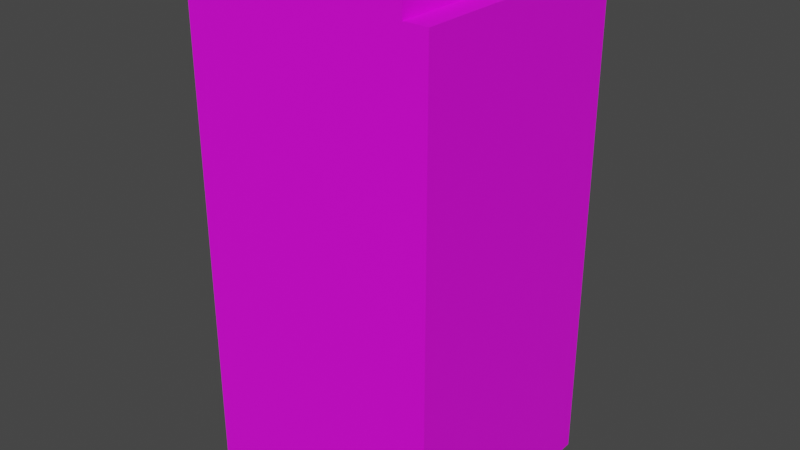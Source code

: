 # Source: sidebuildingresidential.blend  (saved by Blender 3.3.6; exported with 4.5.12 LTS)
import bpy
from mathutils import Matrix  # noqa: F401  (used for matrix-valued properties, if any)

bpy.ops.wm.read_factory_settings(use_empty=True)
scene = bpy.context.scene
scene.name = 'Scene'

# ---- images (referenced by path relative to the original .blend; pixels are not part of the script)
import os
ASSET_DIR = os.environ.get("B2B_ASSET_DIR", "")  # directory of the original .blend (textures are referenced by path, not embedded)
HERE = os.path.dirname(os.path.abspath(__file__))  # packed textures are extracted next to this script under _unpacked/

def load_image(name, relpath, width, height, colorspace="sRGB"):
    """Load a texture the original file referenced (path relative to the .blend, or extracted next to this script)."""
    p = next((c for c in (os.path.join(HERE, relpath), os.path.join(ASSET_DIR, relpath)) if relpath and os.path.exists(c)), "")
    if p:
        img = bpy.data.images.load(p, check_existing=True)
        img.name = name
    else:  # same state as the original file: an image datablock whose file is absent (Cycles renders it pink)
        img = bpy.data.images.new(name, width, height)
        img.source = "FILE"
        img.filepath = "//" + (relpath or name)
    img.colorspace_settings.name = colorspace
    return img
img_dsc_1678_png_001 = load_image('DSC_1678.png.001', 'DSC_1678.png', 1024, 1024, 'sRGB')

# ---- materials (node trees are filled in below, after node groups)
mat_material = bpy.data.materials.new('Material')
mat_material.alpha_threshold = 0.0
mat_material.use_transparent_shadow = False
mat_material.roughness = 0.5
mat_material.line_color = (0.0, 0.0, 0.0, 1.0)

# ---- material node trees
mat_material.use_nodes = True; mat_material.node_tree.nodes.clear()
_N = mat_material.node_tree.nodes; _L = mat_material.node_tree.links
n0 = _N.new('ShaderNodeOutputMaterial'); n0.name = 'Material Output'; n0.location = (300, 300)
n1 = _N.new('ShaderNodeBsdfPrincipled'); n1.name = 'Principled BSDF'; n1.location = (10, 300)
n1.distribution = 'GGX'
n1.subsurface_method = 'RANDOM_WALK_SKIN'
n1.inputs[3].default_value = 1.45
n1.inputs[27].default_value = (0.0, 0.0, 0.0, 1.0)
n1.inputs[28].default_value = 1.0
n2 = _N.new('ShaderNodeTexImage'); n2.name = 'Image Texture'; n2.location = (-330, 77)
n2.image = img_dsc_1678_png_001
_L.new(n1.outputs[0], n0.inputs[0])
_L.new(n2.outputs[0], n1.inputs[0])
n0.is_active_output = True

# ---- world
world_world = bpy.data.worlds.new('World'); scene.world = world_world
world_world.use_nodes = True; world_world.node_tree.nodes.clear()
_N = world_world.node_tree.nodes; _L = world_world.node_tree.links
n0 = _N.new('ShaderNodeOutputWorld'); n0.name = 'World Output'; n0.location = (300, 300)
n1 = _N.new('ShaderNodeBackground'); n1.name = 'Background'; n1.location = (10, 300)
n1.inputs[0].default_value = (0.05088, 0.05088, 0.05088, 1.0)
_L.new(n1.outputs[0], n0.inputs[0])
n0.is_active_output = True
world_world.color = (0.05088, 0.05088, 0.05088)
world_world.use_sun_shadow = False
world_world.sun_shadow_jitter_overblur = 0.0

# ---- meshes
me_dsc_1678 = bpy.data.meshes.new('DSC_1678')
me_dsc_1678.from_pydata([(-0.1382, 0.4537, 0.0), (-0.09231, 0.4537, 0.0), (-0.06728, 0.4537, 0.0), (-0.02251, 0.4537, 0.0), (0.003048, 0.4537, 0.0), (0.04785, 0.4537, 0.0), (0.07303, 0.4537, 0.0), (0.1293, 0.4537, 0.0), (0.1558, 0.4537, 0.0), (0.1655, 0.4537, 0.0), (0.2102, 0.4537, 0.0), (0.2521, -0.4603, 0.0), (-0.1895, 0.4537, 0.0), (-0.1895, 0.4537, 0.0), (-0.1382, 0.416, 0.0), (-0.09231, 0.416, 0.0), (-0.06728, 0.416, 0.0), (-0.02251, 0.416, 0.0), (0.003048, 0.416, 0.0), (0.04785, 0.416, 0.0), (0.07303, 0.416, 0.0), (0.1293, 0.416, 0.0), (0.1655, 0.416, 0.0), (0.2102, 0.416, 0.0), (0.2521, 0.416, 0.0), (-0.1895, 0.416, 0.0), (-0.1895, 0.416, 0.0), (-0.1382, 0.3829, 0.0), (-0.09231, 0.3829, 0.0), (-0.06728, 0.3829, 0.0), (-0.02251, 0.3829, 0.0), (0.003048, 0.3829, 0.0), (0.04785, 0.3829, 0.0), (0.07303, 0.3829, 0.0), (0.1293, 0.3829, 0.0), (0.1655, 0.3829, 0.0), (0.2102, 0.3829, 0.0), (0.2521, 0.3829, 0.0), (-0.1895, 0.3829, 0.0), (-0.1895, 0.3829, 0.0), (-0.1382, 0.341, 0.0), (-0.09231, 0.341, 0.0), (-0.06728, 0.341, 0.0), (-0.02251, 0.341, 0.0), (0.003048, 0.341, 0.0), (0.04785, 0.341, 0.0), (0.07303, 0.341, 0.0), (0.1293, 0.341, 0.0), (0.1655, 0.341, 0.0), (0.2102, 0.341, 0.0), (0.2521, 0.341, 0.0), (-0.1895, 0.341, 0.0), (-0.1895, 0.341, 0.0), (-0.1382, 0.3061, 0.0), (-0.09231, 0.3061, 0.0), (-0.06728, 0.3061, 0.0), (-0.02251, 0.3061, 0.0), (0.003048, 0.3061, 0.0), (0.04785, 0.3061, 0.0), (0.07303, 0.3061, 0.0), (0.1293, 0.3061, 0.0), (0.1655, 0.3061, 0.0), (0.2102, 0.3061, 0.0), (0.2521, 0.3061, 0.0), (-0.1895, 0.3061, 0.0), (-0.1895, 0.3061, 0.0), (-0.1382, 0.2676, 0.0), (-0.09231, 0.2676, 0.0), (-0.06728, 0.2676, 0.0), (-0.02251, 0.2676, 0.0), (0.003048, 0.2676, 0.0), (0.04785, 0.2676, 0.0), (0.07303, 0.2676, 0.0), (0.1293, 0.2676, 0.0), (0.1655, 0.2676, 0.0), (0.2102, 0.2676, 0.0), (0.2521, 0.2676, 0.0), (-0.1895, 0.2676, 0.0), (-0.1895, 0.2676, 0.0), (-0.1382, 0.2311, 0.0), (-0.09231, 0.2311, 0.0), (-0.06728, 0.2311, 0.0), (-0.02251, 0.2311, 0.0), (0.003048, 0.2311, 0.0), (0.04785, 0.2311, 0.0), (0.07303, 0.2311, 0.0), (0.1293, 0.2311, 0.0), (0.1655, 0.2311, 0.0), (0.2102, 0.2311, 0.0), (0.2521, 0.2311, 0.0), (-0.1895, 0.2311, 0.0), (-0.1895, 0.2311, 0.0), (-0.1382, 0.1918, 0.0), (-0.09231, 0.1918, 0.0), (-0.06728, 0.1918, 0.0), (-0.02251, 0.1918, 0.0), (0.003048, 0.1918, 0.0), (0.04785, 0.1918, 0.0), (0.07303, 0.1918, 0.0), (0.1293, 0.1918, 0.0), (0.1655, 0.1918, 0.0), (0.2102, 0.1918, 0.0), (0.2521, 0.1918, 0.0), (-0.1895, 0.1918, 0.0), (-0.1895, 0.1918, 0.0), (-0.1382, 0.1575, 0.0), (-0.09231, 0.1575, 0.0), (-0.06728, 0.1575, 0.0), (-0.02251, 0.1575, 0.0), (0.003048, 0.1575, 0.0), (0.04785, 0.1575, 0.0), (0.07303, 0.1575, 0.0), (0.1293, 0.1575, 0.0), (0.1655, 0.1575, 0.0), (0.2102, 0.1575, 0.0), (0.2521, 0.1575, 0.0), (-0.1895, 0.1575, 0.0), (-0.1895, 0.1575, 0.0), (-0.1382, 0.118, 0.0), (-0.09231, 0.118, 0.0), (-0.06728, 0.118, 0.0), (-0.02251, 0.118, 0.0), (0.003048, 0.118, 0.0), (0.04785, 0.118, 0.0), (0.07303, 0.118, 0.0), (0.1293, 0.118, 0.0), (0.1655, 0.118, 0.0), (0.2102, 0.118, 0.0), (0.2521, 0.118, 0.0), (-0.1895, 0.118, 0.0), (-0.1895, 0.118, 0.0), (-0.1382, -0.191, 0.0), (-0.09231, -0.191, 0.0), (-0.06728, -0.191, 0.0), (-0.02251, -0.191, 0.0), (0.003048, -0.191, 0.0), (0.04785, -0.191, 0.0), (0.07303, -0.191, 0.0), (0.1293, -0.191, 0.0), (0.1558, -0.191, 0.0), (0.1655, -0.191, 0.0), (0.2102, -0.191, 0.0), (0.2521, -0.191, 0.0), (-0.1895, -0.191, 0.0), (-0.1895, -0.191, 0.0), (-0.1382, 0.08317, 0.0), (-0.09231, 0.08317, 0.0), (-0.06728, 0.08317, 0.0), (-0.02251, 0.08317, 0.0), (0.003048, 0.08317, 0.0), (0.04785, 0.08317, 0.0), (0.07303, 0.08317, 0.0), (0.1293, 0.08317, 0.0), (0.1655, 0.08317, 0.0), (0.2102, 0.08317, 0.0), (0.2521, 0.08317, 0.0), (-0.1895, 0.08317, 0.0), (-0.1895, 0.08317, 0.0), (-0.1382, 0.04268, 0.0), (-0.09231, 0.04268, 0.0), (-0.06728, 0.04268, 0.0), (-0.02251, 0.04268, 0.0), (0.003048, 0.04268, 0.0), (0.04785, 0.04268, 0.0), (0.07303, 0.04268, 0.0), (0.1293, 0.04268, 0.0), (0.1655, 0.04268, 0.0), (0.2102, 0.04268, 0.0), (0.2521, 0.04268, 0.0), (-0.1895, 0.04268, 0.0), (-0.1895, 0.04268, 0.0), (-0.1382, 0.008687, 0.0), (-0.09231, 0.008687, 0.0), (-0.06728, 0.008687, 0.0), (-0.02251, 0.008687, 0.0), (0.003048, 0.008687, 0.0), (0.04785, 0.008687, 0.0), (0.07303, 0.008687, 0.0), (0.1293, 0.008687, 0.0), (0.1655, 0.008687, 0.0), (0.2102, 0.008687, 0.0), (0.2521, 0.008687, 0.0), (-0.1895, 0.008687, 0.0), (-0.1895, 0.008687, 0.0), (-0.1382, -0.03278, 0.0), (-0.09231, -0.03278, 0.0), (-0.06728, -0.03278, 0.0), (-0.02251, -0.03278, 0.0), (0.003048, -0.03278, 0.0), (0.04785, -0.03278, 0.0), (0.07303, -0.03278, 0.0), (0.1293, -0.03278, 0.0), (0.1655, -0.03278, 0.0), (0.2102, -0.03278, 0.0), (0.2521, -0.03278, 0.0), (-0.1895, -0.03278, 0.0), (-0.1895, -0.03278, 0.0), (-0.1382, -0.0656, 0.0), (-0.09231, -0.0656, 0.0), (-0.06728, -0.0656, 0.0), (-0.02251, -0.0656, 0.0), (0.003048, -0.0656, 0.0), (0.04785, -0.0656, 0.0), (0.07303, -0.0656, 0.0), (0.1293, -0.0656, 0.0), (0.1655, -0.0656, 0.0), (0.2102, -0.0656, 0.0), (0.2521, -0.0656, 0.0), (-0.1895, -0.0656, 0.0), (-0.1895, -0.0656, 0.0), (-0.1382, -0.1079, 0.0), (-0.09231, -0.1079, 0.0), (-0.06728, -0.1079, 0.0), (-0.02251, -0.1079, 0.0), (0.003048, -0.1079, 0.0), (0.04785, -0.1079, 0.0), (0.07303, -0.1079, 0.0), (0.1293, -0.1079, 0.0), (0.1558, -0.1079, 0.0), (0.1655, -0.1079, 0.0), (0.2102, -0.1079, 0.0), (0.2521, -0.1079, 0.0), (-0.1895, -0.1079, 0.0), (-0.1895, -0.1079, 0.0), (-0.1382, -0.1409, 0.0), (-0.09231, -0.1409, 0.0), (-0.06728, -0.1409, 0.0), (-0.02251, -0.1409, 0.0), (0.003048, -0.1409, 0.0), (0.04785, -0.1409, 0.0), (0.07303, -0.1409, 0.0), (0.1293, -0.1409, 0.0), (0.1558, -0.1409, 0.0), (0.1655, -0.1409, 0.0), (0.2102, -0.1409, 0.0), (0.2521, -0.1409, 0.0), (-0.1895, -0.1409, 0.0), (-0.1895, -0.1409, 0.0), (-0.1382, -0.1833, 0.0), (-0.09231, -0.1833, 0.0), (-0.06728, -0.1833, 0.0), (-0.02251, -0.1833, 0.0), (0.003048, -0.1833, 0.0), (0.04785, -0.1833, 0.0), (0.07303, -0.1833, 0.0), (0.1293, -0.1833, 0.0), (0.1558, -0.1833, 0.0), (0.1655, -0.1833, 0.0), (0.2102, -0.1833, 0.0), (0.2521, -0.1833, 0.0), (-0.1895, -0.1833, 0.0), (-0.1895, -0.1833, 0.0), (-0.1382, -0.1833, 0.0), (-0.09231, -0.1833, 0.0), (-0.06728, -0.1833, 0.0), (-0.02251, -0.1833, 0.0), (0.003048, -0.1833, 0.0), (0.04785, -0.1833, 0.0), (0.07303, -0.1833, 0.0), (0.1293, -0.1833, 0.0), (0.1558, -0.1833, 0.0), (0.1655, -0.1833, 0.0), (0.2102, -0.1833, 0.0), (0.2521, -0.1833, 0.0), (-0.1895, -0.1833, 0.0), (-0.1895, -0.1833, 0.0), (-0.09231, -0.3455, 0.0), (0.1558, -0.3455, 0.0), (0.2102, -0.3455, 0.0), (0.1655, -0.3455, 0.0), (0.1293, -0.3455, 0.0), (0.003048, -0.3455, 0.0), (-0.02251, -0.3455, 0.0), (0.04785, -0.3455, 0.0), (0.04785, -0.2682, 0.0), (-0.02251, -0.4607, 0.0), (-0.1382, -0.4609, 0.0), (-0.02251, -0.2158, 0.0), (0.07303, -0.2154, 0.0), (-0.06728, -0.2157, 0.0), (0.04785, -0.2155, 0.0), (0.1558, -0.2152, 0.0), (-0.09231, -0.2157, 0.0), (0.003048, -0.2157, 0.0), (0.1293, -0.2153, 0.0), (-0.1382, -0.216, 0.0), (0.1293, -0.257, 0.0), (-0.02251, -0.2575, 0.0), (0.003048, -0.2574, 0.0), (0.04785, -0.2573, 0.0), (-0.06728, -0.2573, 0.0), (-0.09231, -0.2573, 0.0), (-0.1382, -0.2575, 0.0), (0.07303, -0.2572, 0.0), (0.1558, -0.2569, 0.0), (-0.0888, -0.2572, 0.0), (0.07303, -0.2895, 0.0), (0.1293, -0.2892, 0.0), (0.1558, -0.2891, 0.0), (-0.1382, -0.2905, 0.0), (0.003048, -0.2898, 0.0), (-0.09231, -0.2903, 0.0), (0.04785, -0.2896, 0.0), (-0.02251, -0.29, 0.0), (-0.06728, -0.2902, 0.0), (-0.1895, -0.461, 0.0), (-0.09231, -0.4608, 0.0), (0.04785, -0.4606, 0.0), (0.1558, -0.4604, 0.0), (0.2102, -0.4603, 0.0), (0.07303, -0.4606, 0.0), (0.1655, -0.4604, 0.0), (0.1293, -0.4605, 0.0), (-0.06728, -0.4608, 0.0), (0.003048, -0.4607, 0.0), (0.2102, 0.416, -0.4216), (0.2102, 0.4537, -0.4216), (0.1655, 0.4537, -0.4216), (0.1558, 0.4537, -0.4216), (0.1293, 0.4537, -0.4216), (0.07303, 0.4537, -0.4216), (0.04785, 0.4537, -0.4216), (0.003048, 0.4537, -0.4216), (-0.02251, 0.4537, -0.4216), (-0.06728, 0.4537, -0.4216), (-0.09231, 0.4537, -0.4216), (-0.1382, 0.4537, -0.4216), (-0.1895, 0.4537, -0.4216), (-0.1895, 0.416, -0.4216), (-0.1895, 0.4537, -0.4216), (-0.1895, 0.416, -0.4216), (-0.1382, 0.3829, -0.4216), (-0.1382, 0.416, -0.4216), (-0.09231, 0.3829, -0.4216), (-0.09231, 0.416, -0.4216), (-0.06728, 0.3829, -0.4216), (-0.06728, 0.416, -0.4216), (-0.02251, 0.3829, -0.4216), (-0.02251, 0.416, -0.4216), (0.003048, 0.3829, -0.4216), (0.003048, 0.416, -0.4216), (0.04785, 0.3829, -0.4216), (0.04785, 0.416, -0.4216), (0.07303, 0.3829, -0.4216), (0.07303, 0.416, -0.4216), (0.1293, 0.3829, -0.4216), (0.1293, 0.416, -0.4216), (0.1655, 0.3829, -0.4216), (0.1655, 0.416, -0.4216), (0.2102, 0.3829, -0.4216), (0.2521, 0.3829, -0.4216), (0.2521, 0.416, -0.4216), (-0.1895, 0.3829, -0.4216), (-0.1895, 0.3829, -0.4216), (0.07303, 0.341, -0.4216), (0.1293, 0.341, -0.4216), (0.1655, 0.341, -0.4216), (0.2102, 0.341, -0.4216), (0.2521, 0.341, -0.4216), (-0.1895, 0.341, -0.4216), (-0.1895, 0.341, -0.4216), (-0.1382, 0.3061, -0.4216), (-0.1382, 0.341, -0.4216), (-0.09231, 0.3061, -0.4216), (-0.09231, 0.341, -0.4216), (-0.06728, 0.3061, -0.4216), (-0.06728, 0.341, -0.4216), (-0.02251, 0.3061, -0.4216), (-0.02251, 0.341, -0.4216), (0.003048, 0.3061, -0.4216), (0.003048, 0.341, -0.4216), (0.04785, 0.3061, -0.4216), (0.04785, 0.341, -0.4216), (0.07303, 0.3061, -0.4216), (0.1293, 0.3061, -0.4216), (0.1655, 0.3061, -0.4216), (0.2102, 0.3061, -0.4216), (0.2521, 0.3061, -0.4216), (-0.1895, 0.3061, -0.4216), (-0.1895, 0.3061, -0.4216), (0.07303, 0.2676, -0.4216), (0.1293, 0.2676, -0.4216), (0.1655, 0.2676, -0.4216), (0.2102, 0.2676, -0.4216), (0.2521, 0.2676, -0.4216), (-0.1895, 0.2676, -0.4216), (-0.1895, 0.2676, -0.4216), (-0.1382, 0.2311, -0.4216), (-0.1382, 0.2676, -0.4216), (-0.09231, 0.2311, -0.4216), (-0.09231, 0.2676, -0.4216), (-0.06728, 0.2311, -0.4216), (-0.06728, 0.2676, -0.4216), (-0.02251, 0.2311, -0.4216), (-0.02251, 0.2676, -0.4216), (0.003048, 0.2311, -0.4216), (0.003048, 0.2676, -0.4216), (0.04785, 0.2311, -0.4216), (0.04785, 0.2676, -0.4216), (0.07303, 0.2311, -0.4216), (0.1293, 0.2311, -0.4216), (0.1655, 0.2311, -0.4216), (0.2102, 0.2311, -0.4216), (0.2521, 0.2311, -0.4216), (-0.1895, 0.2311, -0.4216), (-0.1895, 0.2311, -0.4216), (0.07303, 0.1918, -0.4216), (0.1293, 0.1918, -0.4216), (0.1655, 0.1918, -0.4216), (0.2102, 0.1918, -0.4216), (0.2521, 0.1918, -0.4216), (-0.1895, 0.1918, -0.4216), (-0.1895, 0.1918, -0.4216), (-0.1382, 0.1575, -0.4216), (-0.1382, 0.1918, -0.4216), (-0.09231, 0.1575, -0.4216), (-0.09231, 0.1918, -0.4216), (-0.06728, 0.1575, -0.4216), (-0.06728, 0.1918, -0.4216), (-0.02251, 0.1575, -0.4216), (-0.02251, 0.1918, -0.4216), (0.003048, 0.1575, -0.4216), (0.003048, 0.1918, -0.4216), (0.04785, 0.1575, -0.4216), (0.04785, 0.1918, -0.4216), (0.07303, 0.1575, -0.4216), (0.1293, 0.1575, -0.4216), (0.1655, 0.1575, -0.4216), (0.2102, 0.1575, -0.4216), (0.2521, 0.1575, -0.4216), (-0.1895, 0.1575, -0.4216), (-0.1895, 0.1575, -0.4216), (0.07303, 0.118, -0.4216), (0.1293, 0.118, -0.4216), (0.1655, 0.118, -0.4216), (0.2102, 0.118, -0.4216), (0.2521, 0.118, -0.4216), (-0.1895, 0.118, -0.4216), (-0.1895, 0.118, -0.4216), (-0.1382, 0.08317, -0.4216), (-0.1382, 0.118, -0.4216), (-0.09231, 0.08317, -0.4216), (-0.09231, 0.118, -0.4216), (-0.06728, 0.08317, -0.4216), (-0.06728, 0.118, -0.4216), (-0.02251, 0.08317, -0.4216), (-0.02251, 0.118, -0.4216), (0.003048, 0.08317, -0.4216), (0.003048, 0.118, -0.4216), (0.04785, 0.08317, -0.4216), (0.04785, 0.118, -0.4216), (0.07303, 0.08317, -0.4216), (0.1293, 0.08317, -0.4216), (0.1655, 0.08317, -0.4216), (0.2102, 0.08317, -0.4216), (0.2521, 0.08317, -0.4216), (-0.1895, 0.08317, -0.4216), (-0.1895, 0.08317, -0.4216), (-0.1382, -0.216, -0.4216), (-0.1382, -0.191, -0.4216), (-0.09231, -0.2157, -0.4216), (-0.09231, -0.191, -0.4216), (-0.06728, -0.2157, -0.4216), (-0.06728, -0.191, -0.4216), (-0.02251, -0.2158, -0.4216), (-0.02251, -0.191, -0.4216), (0.003048, -0.2157, -0.4216), (0.003048, -0.191, -0.4216), (0.04785, -0.2155, -0.4216), (0.04785, -0.191, -0.4216), (0.07303, -0.2154, -0.4216), (0.07303, -0.191, -0.4216), (0.1293, -0.2153, -0.4216), (0.1293, -0.191, -0.4216), (0.1558, -0.2152, -0.4216), (0.1558, -0.191, -0.4216), (0.1655, -0.3455, -0.4216), (0.1655, -0.191, -0.4216), (0.2102, -0.3455, -0.4216), (0.2102, -0.191, -0.4216), (0.2521, -0.4603, -0.4216), (0.2521, -0.191, -0.4216), (-0.1895, -0.461, -0.4216), (-0.1895, -0.191, -0.4216), (-0.1895, -0.191, -0.4216), (0.07303, 0.04268, -0.4216), (0.1293, 0.04268, -0.4216), (0.1655, 0.04268, -0.4216), (0.2102, 0.04268, -0.4216), (0.2521, 0.04268, -0.4216), (-0.1895, 0.04268, -0.4216), (-0.1895, 0.04268, -0.4216), (-0.1382, 0.008687, -0.4216), (-0.1382, 0.04268, -0.4216), (-0.09231, 0.008687, -0.4216), (-0.09231, 0.04268, -0.4216), (-0.06728, 0.008687, -0.4216), (-0.06728, 0.04268, -0.4216), (-0.02251, 0.008687, -0.4216), (-0.02251, 0.04268, -0.4216), (0.003048, 0.008687, -0.4216), (0.003048, 0.04268, -0.4216), (0.04785, 0.008687, -0.4216), (0.04785, 0.04268, -0.4216), (0.07303, 0.008687, -0.4216), (0.1293, 0.008687, -0.4216), (0.1655, 0.008687, -0.4216), (0.2102, 0.008687, -0.4216), (0.2521, 0.008687, -0.4216), (-0.1895, 0.008687, -0.4216), (-0.1895, 0.008687, -0.4216), (-0.02251, -0.4607, -0.4216), (0.003048, -0.4607, -0.4216), (-0.1382, -0.4609, -0.4216), (-0.09231, -0.4608, -0.4216), (0.07303, -0.03278, -0.4216), (0.1293, -0.03278, -0.4216), (0.1655, -0.03278, -0.4216), (0.2102, -0.03278, -0.4216), (0.2521, -0.03278, -0.4216), (-0.1895, -0.03278, -0.4216), (-0.1895, -0.03278, -0.4216), (-0.1382, -0.0656, -0.4216), (-0.1382, -0.03278, -0.4216), (-0.09231, -0.0656, -0.4216), (-0.09231, -0.03278, -0.4216), (-0.06728, -0.0656, -0.4216), (-0.06728, -0.03278, -0.4216), (-0.02251, -0.0656, -0.4216), (-0.02251, -0.03278, -0.4216), (0.003048, -0.0656, -0.4216), (0.003048, -0.03278, -0.4216), (0.04785, -0.0656, -0.4216), (0.04785, -0.03278, -0.4216), (0.07303, -0.0656, -0.4216), (0.1293, -0.0656, -0.4216), (0.1655, -0.0656, -0.4216), (0.2102, -0.0656, -0.4216), (0.2521, -0.0656, -0.4216), (-0.1895, -0.0656, -0.4216), (-0.1895, -0.0656, -0.4216), (0.04785, -0.4606, -0.4216), (-0.06728, -0.4608, -0.4216), (0.2102, -0.4603, -0.4216), (0.1293, -0.4605, -0.4216), (0.1558, -0.4604, -0.4216), (0.07303, -0.1079, -0.4216), (0.1293, -0.1079, -0.4216), (0.1655, -0.1079, -0.4216), (0.2102, -0.1079, -0.4216), (0.2521, -0.1079, -0.4216), (-0.1895, -0.1079, -0.4216), (-0.1895, -0.1079, -0.4216), (-0.1382, -0.1409, -0.4216), (-0.1382, -0.1079, -0.4216), (-0.09231, -0.1409, -0.4216), (-0.09231, -0.1079, -0.4216), (-0.06728, -0.1409, -0.4216), (-0.06728, -0.1079, -0.4216), (-0.02251, -0.1409, -0.4216), (-0.02251, -0.1079, -0.4216), (0.003048, -0.1409, -0.4216), (0.003048, -0.1079, -0.4216), (0.04785, -0.1409, -0.4216), (0.04785, -0.1079, -0.4216), (0.07303, -0.1409, -0.4216), (0.1293, -0.1409, -0.4216), (0.1558, -0.1409, -0.4216), (0.1558, -0.1079, -0.4216), (0.1655, -0.1409, -0.4216), (0.2102, -0.1409, -0.4216), (0.2521, -0.1409, -0.4216), (-0.1895, -0.1409, -0.4216), (-0.1895, -0.1409, -0.4216), (0.07303, -0.4606, -0.4216), (0.1655, -0.4604, -0.4216), (0.1293, -0.1833, -0.4216), (0.1558, -0.1833, -0.4216), (0.1655, -0.1833, -0.4216), (0.2102, -0.1833, -0.4216), (0.2521, -0.1833, -0.4216), (-0.1895, -0.1833, -0.4216), (-0.1895, -0.1833, -0.4216), (-0.1382, -0.1833, -0.4216), (-0.09231, -0.1833, -0.4216), (-0.06728, -0.1833, -0.4216), (-0.02251, -0.1833, -0.4216), (0.003048, -0.1833, -0.4216), (0.04785, -0.1833, -0.4216), (0.07303, -0.1833, -0.4216), (0.1293, -0.1833, -0.4216), (0.1558, -0.1833, -0.4216), (0.1655, -0.1833, -0.4216), (0.2102, -0.1833, -0.4216), (0.2521, -0.1833, -0.4216), (-0.1895, -0.1833, -0.4216), (-0.1895, -0.1833, -0.4216), (-0.1382, -0.1833, -0.4216), (-0.09231, -0.1833, -0.4216), (-0.06728, -0.1833, -0.4216), (-0.02251, -0.1833, -0.4216), (0.003048, -0.1833, -0.4216), (0.04785, -0.1833, -0.4216), (0.07303, -0.1833, -0.4216), (-0.09231, -0.3455, -0.4216), (0.1558, -0.3455, -0.4216), (0.1293, -0.3455, -0.4216), (0.003048, -0.3455, -0.4216), (-0.02251, -0.3455, -0.4216), (0.04785, -0.3455, -0.4216), (0.04785, -0.2896, -0.4216), (0.04785, -0.2682, -0.4216), (0.1558, -0.2569, -0.4216), (0.1293, -0.257, -0.4216), (0.1293, -0.2892, -0.4216), (-0.02251, -0.29, -0.4216), (-0.02251, -0.2575, -0.4216), (0.003048, -0.2898, -0.4216), (0.003048, -0.2574, -0.4216), (0.04785, -0.2573, -0.4216), (-0.06728, -0.2902, -0.4216), (-0.06728, -0.2573, -0.4216), (-0.09231, -0.2903, -0.4216), (-0.09231, -0.2573, -0.4216), (-0.1382, -0.2905, -0.4216), (-0.1382, -0.2575, -0.4216), (0.07303, -0.2895, -0.4216), (0.07303, -0.2572, -0.4216), (0.1558, -0.2891, -0.4216), (-0.0888, -0.2572, -0.4216)], [], [(26, 13, 12, 25), (39, 26, 25, 38), (27, 14, 15, 28), (28, 15, 16, 29), (29, 16, 17, 30), (30, 17, 18, 31), (31, 18, 19, 32), (32, 19, 20, 33), (33, 20, 21, 34), (35, 22, 23, 36), (36, 23, 24, 37), (49, 36, 37, 50), (48, 35, 36, 49), (46, 33, 34, 47), (52, 39, 38, 51), (65, 52, 51, 64), (53, 40, 41, 54), (54, 41, 42, 55), (55, 42, 43, 56), (56, 43, 44, 57), (57, 44, 45, 58), (58, 45, 46, 59), (59, 46, 47, 60), (61, 48, 49, 62), (62, 49, 50, 63), (75, 62, 63, 76), (74, 61, 62, 75), (72, 59, 60, 73), (78, 65, 64, 77), (91, 78, 77, 90), (79, 66, 67, 80), (80, 67, 68, 81), (81, 68, 69, 82), (82, 69, 70, 83), (83, 70, 71, 84), (84, 71, 72, 85), (85, 72, 73, 86), (87, 74, 75, 88), (88, 75, 76, 89), (101, 88, 89, 102), (100, 87, 88, 101), (98, 85, 86, 99), (104, 91, 90, 103), (117, 104, 103, 116), (105, 92, 93, 106), (106, 93, 94, 107), (107, 94, 95, 108), (108, 95, 96, 109), (109, 96, 97, 110), (110, 97, 98, 111), (111, 98, 99, 112), (113, 100, 101, 114), (114, 101, 102, 115), (127, 114, 115, 128), (126, 113, 114, 127), (124, 111, 112, 125), (130, 117, 116, 129), (157, 130, 129, 156), (145, 118, 119, 146), (146, 119, 120, 147), (147, 120, 121, 148), (148, 121, 122, 149), (149, 122, 123, 150), (150, 123, 124, 151), (151, 124, 125, 152), (153, 126, 127, 154), (154, 127, 128, 155), (142, 11, 309, 268, 141, 248, 249), (141, 268, 309, 311, 269, 140, 247, 248), (140, 269, 311, 308, 267, 298, 294, 281, 139, 246, 247), (137, 278, 280, 136, 243, 244), (139, 281, 284, 138, 245, 246), (138, 284, 278, 137, 244, 245), (136, 280, 283, 135, 242, 243), (133, 279, 282, 132, 239, 240), (135, 283, 277, 134, 241, 242), (134, 277, 279, 133, 240, 241), (132, 282, 285, 131, 238, 239), (167, 154, 155, 168), (166, 153, 154, 167), (164, 151, 152, 165), (170, 157, 156, 169), (183, 170, 169, 182), (171, 158, 159, 172), (172, 159, 160, 173), (173, 160, 161, 174), (174, 161, 162, 175), (175, 162, 163, 176), (176, 163, 164, 177), (177, 164, 165, 178), (179, 166, 167, 180), (180, 167, 168, 181), (193, 180, 181, 194), (192, 179, 180, 193), (190, 177, 178, 191), (196, 183, 182, 195), (209, 196, 195, 208), (197, 184, 185, 198), (198, 185, 186, 199), (199, 186, 187, 200), (200, 187, 188, 201), (201, 188, 189, 202), (202, 189, 190, 203), (203, 190, 191, 204), (205, 192, 193, 206), (206, 193, 194, 207), (220, 206, 207, 221), (219, 205, 206, 220), (216, 203, 204, 217), (223, 209, 208, 222), (237, 223, 222, 236), (224, 210, 211, 225), (225, 211, 212, 226), (226, 212, 213, 227), (227, 213, 214, 228), (228, 214, 215, 229), (229, 215, 216, 230), (230, 216, 217, 231), (231, 217, 218, 232), (233, 219, 220, 234), (234, 220, 221, 235), (262, 234, 235, 263), (261, 233, 234, 262), (259, 231, 232, 260), (283, 280, 278, 284, 286, 293, 289, 288, 287, 290, 295, 291, 292, 299, 276, 305, 143, 250, 264, 236, 222, 208, 195, 182, 169, 156, 129, 116, 103, 90, 77, 64, 51, 38, 25, 12, 0, 1, 2, 3, 4, 5, 6, 7, 8, 9, 10, 23, 22, 35, 48, 61, 74, 87, 100, 113, 126, 153, 166, 179, 192, 205, 219, 233, 261, 247, 246, 260, 232, 218, 217, 204, 191, 178, 165, 152, 125, 112, 99, 86, 73, 60, 47, 34, 21, 20, 19, 18, 17, 16, 15, 14, 27, 28, 29, 30, 31, 32, 33, 46, 45, 44, 43, 42, 41, 40, 53, 54, 55, 56, 57, 58, 59, 72, 71, 70, 69, 68, 67, 66, 79, 80, 81, 82, 83, 84, 85, 98, 97, 96, 95, 94, 93, 92, 105, 106, 107, 108, 109, 110, 111, 124, 123, 122, 121, 120, 119, 118, 145, 146, 147, 148, 149, 150, 151, 164, 163, 162, 161, 160, 159, 158, 171, 172, 173, 174, 175, 176, 177, 190, 189, 188, 187, 186, 185, 184, 197, 198, 199, 200, 201, 202, 203, 216, 215, 214, 213, 212, 211, 210, 224, 225, 226, 227, 228, 229, 230, 231, 259, 258, 257, 256, 255, 254, 253, 252, 238, 131, 285, 282, 279, 277), (265, 237, 236, 264), (144, 251, 250, 143), (251, 265, 264, 250), (238, 252, 253, 239), (239, 253, 254, 240), (240, 254, 255, 241), (241, 255, 256, 242), (242, 256, 257, 243), (243, 257, 258, 244), (244, 258, 259, 245), (245, 259, 260, 246), (247, 261, 262, 248), (248, 262, 263, 249), (281, 294, 286, 284), (289, 274, 302, 300, 288), (294, 298, 297, 286), (293, 296, 302, 274, 289), (286, 297, 296, 293), (288, 300, 303, 287), (291, 301, 299, 292), (287, 303, 304, 290), (290, 304, 301, 291, 295), (298, 267, 308, 312, 270, 297), (301, 266, 306, 276, 299), (296, 310, 307, 273, 302), (303, 272, 275, 313, 304), (297, 270, 312, 310, 296), (302, 273, 307, 314, 271, 300), (304, 313, 306, 266, 301), (300, 271, 314, 275, 272, 303), (330, 328, 327, 329), (353, 352, 328, 330), (331, 333, 334, 332), (333, 335, 336, 334), (335, 337, 338, 336), (337, 339, 340, 338), (339, 341, 342, 340), (341, 343, 344, 342), (343, 345, 346, 344), (347, 349, 315, 348), (349, 350, 351, 315), (357, 358, 350, 349), (356, 357, 349, 347), (354, 355, 345, 343), (360, 359, 352, 353), (379, 378, 359, 360), (361, 363, 364, 362), (363, 365, 366, 364), (365, 367, 368, 366), (367, 369, 370, 368), (369, 371, 372, 370), (371, 373, 354, 372), (373, 374, 355, 354), (375, 376, 357, 356), (376, 377, 358, 357), (383, 384, 377, 376), (382, 383, 376, 375), (380, 381, 374, 373), (386, 385, 378, 379), (405, 404, 385, 386), (387, 389, 390, 388), (389, 391, 392, 390), (391, 393, 394, 392), (393, 395, 396, 394), (395, 397, 398, 396), (397, 399, 380, 398), (399, 400, 381, 380), (401, 402, 383, 382), (402, 403, 384, 383), (409, 410, 403, 402), (408, 409, 402, 401), (406, 407, 400, 399), (412, 411, 404, 405), (431, 430, 411, 412), (413, 415, 416, 414), (415, 417, 418, 416), (417, 419, 420, 418), (419, 421, 422, 420), (421, 423, 424, 422), (423, 425, 406, 424), (425, 426, 407, 406), (427, 428, 409, 408), (428, 429, 410, 409), (435, 436, 429, 428), (434, 435, 428, 427), (432, 433, 426, 425), (438, 437, 430, 431), (457, 456, 437, 438), (439, 441, 442, 440), (441, 443, 444, 442), (443, 445, 446, 444), (445, 447, 448, 446), (447, 449, 450, 448), (449, 451, 432, 450), (451, 452, 433, 432), (453, 454, 435, 434), (454, 455, 436, 435), (481, 594, 593, 479, 478, 543, 480), (479, 593, 592, 477, 476, 575, 543, 478), (477, 592, 591, 475, 474, 612, 628, 605, 545, 575, 476), (471, 589, 588, 469, 468, 470), (475, 591, 590, 473, 472, 474), (473, 590, 589, 471, 470, 472), (469, 588, 587, 467, 466, 468), (463, 585, 584, 461, 460, 462), (467, 587, 586, 465, 464, 466), (465, 586, 585, 463, 462, 464), (461, 584, 583, 459, 458, 460), (488, 489, 455, 454), (487, 488, 454, 453), (485, 486, 452, 451), (491, 490, 456, 457), (510, 509, 490, 491), (492, 494, 495, 493), (494, 496, 497, 495), (496, 498, 499, 497), (498, 500, 501, 499), (500, 502, 503, 501), (502, 504, 485, 503), (504, 505, 486, 485), (506, 507, 488, 487), (507, 508, 489, 488), (518, 519, 508, 507), (517, 518, 507, 506), (515, 516, 505, 504), (521, 520, 509, 510), (540, 539, 520, 521), (522, 524, 525, 523), (524, 526, 527, 525), (526, 528, 529, 527), (528, 530, 531, 529), (530, 532, 533, 531), (532, 534, 515, 533), (534, 535, 516, 515), (536, 537, 518, 517), (537, 538, 519, 518), (549, 550, 538, 537), (548, 549, 537, 536), (546, 547, 535, 534), (552, 551, 539, 540), (573, 572, 551, 552), (553, 555, 556, 554), (555, 557, 558, 556), (557, 559, 560, 558), (559, 561, 562, 560), (561, 563, 564, 562), (563, 565, 546, 564), (565, 566, 547, 546), (566, 567, 568, 547), (569, 570, 549, 548), (570, 571, 550, 549), (579, 580, 571, 570), (578, 579, 570, 569), (576, 577, 567, 566), (466, 464, 462, 460, 458, 459, 583, 597, 598, 599, 600, 601, 602, 603, 576, 566, 565, 563, 561, 559, 557, 555, 553, 554, 556, 558, 560, 562, 564, 546, 534, 532, 530, 528, 526, 524, 522, 523, 525, 527, 529, 531, 533, 515, 504, 502, 500, 498, 496, 494, 492, 493, 495, 497, 499, 501, 503, 485, 451, 449, 447, 445, 443, 441, 439, 440, 442, 444, 446, 448, 450, 432, 425, 423, 421, 419, 417, 415, 413, 414, 416, 418, 420, 422, 424, 406, 399, 397, 395, 393, 391, 389, 387, 388, 390, 392, 394, 396, 398, 380, 373, 371, 369, 367, 365, 363, 361, 362, 364, 366, 368, 370, 372, 354, 343, 341, 339, 337, 335, 333, 331, 332, 334, 336, 338, 340, 342, 344, 346, 345, 355, 374, 381, 400, 407, 426, 433, 452, 486, 505, 516, 535, 547, 568, 567, 577, 591, 592, 578, 569, 548, 536, 517, 506, 487, 453, 434, 427, 408, 401, 382, 375, 356, 347, 348, 315, 316, 317, 318, 319, 320, 321, 322, 323, 324, 325, 326, 327, 328, 352, 359, 378, 385, 404, 411, 430, 437, 456, 490, 509, 520, 539, 551, 572, 581, 595, 483, 482, 513, 624, 625, 623, 629, 621, 616, 618, 619, 627, 613, 472, 470, 468), (582, 581, 572, 573), (484, 483, 595, 596), (596, 595, 581, 582), (583, 584, 598, 597), (584, 585, 599, 598), (585, 586, 600, 599), (586, 587, 601, 600), (587, 588, 602, 601), (588, 589, 603, 602), (589, 590, 576, 603), (590, 591, 577, 576), (592, 593, 579, 578), (593, 594, 580, 579), (474, 472, 613, 612), (619, 618, 617, 610, 611), (612, 613, 614, 628), (627, 619, 611, 610, 626), (613, 627, 626, 614), (618, 616, 615, 617), (623, 625, 624, 622), (616, 621, 620, 615), (621, 629, 623, 622, 620), (628, 614, 606, 544, 545, 605), (622, 624, 513, 514, 604), (626, 610, 609, 541, 574), (615, 620, 542, 511, 608), (614, 626, 574, 544, 606), (610, 617, 607, 512, 541, 609), (620, 622, 604, 514, 542), (617, 615, 608, 511, 512, 607), (276, 306, 313, 275, 314, 307, 310, 312, 308, 311, 309, 11, 480, 543, 575, 545, 544, 574, 541, 512, 511, 542, 514, 513, 482, 305), (24, 23, 315, 351), (144, 143, 305, 482, 483, 484, 596, 582, 573, 552, 540, 521, 510, 491, 457, 438, 431, 412, 405, 386, 379, 360, 353, 330, 329, 13, 26, 39, 52, 65, 78, 91, 104, 117, 130, 157, 170, 183, 196, 209, 223, 237, 265, 251), (235, 221, 207, 194, 181, 168, 155, 128, 115, 102, 89, 76, 63, 50, 37, 24, 351, 350, 358, 377, 384, 403, 410, 429, 436, 455, 489, 508, 519, 538, 550, 571, 580, 594, 249, 263), (23, 10, 316, 315), (9, 8, 7, 6, 5, 4, 3, 2, 1, 0, 12, 327, 326, 325, 324, 323, 322, 321, 320, 319, 318, 317, 316, 10), (11, 142, 249, 594, 481, 480)])
_uv = me_dsc_1678.uv_layers.new(name='UVMap')
_uv.uv.foreach_set('vector', [0.1912, 0.916, 0.1912, 0.9537, 0.1912, 0.9537, 0.1912, 0.916, 0.1912, 0.8829, 0.1912, 0.916, 0.1912, 0.916, 0.1912, 0.8829, 0.2748, 0.8829, 0.2748, 0.916, 0.3496, 0.916, 0.3496, 0.8829, 0.3496, 0.8829, 0.3496, 0.916, 0.3904, 0.916, 0.3904, 0.8829, 0.3904, 0.8829, 0.3904, 0.916, 0.4633, 0.916, 0.4633, 0.8829, 0.4633, 0.8829, 0.4633, 0.916, 0.505, 0.916, 0.505, 0.8829, 0.505, 0.8829, 0.505, 0.916, 0.578, 0.916, 0.578, 0.8829, 0.578, 0.8829, 0.578, 0.916, 0.619, 0.916, 0.619, 0.8829, 0.619, 0.8829, 0.619, 0.916, 0.7107, 0.916, 0.7107, 0.8829, 0.7697, 0.8829, 0.7697, 0.916, 0.8425, 0.916, 0.8425, 0.8829, 0.8425, 0.8829, 0.8425, 0.916, 0.9108, 0.916, 0.9108, 0.8829, 0.8425, 0.841, 0.8425, 0.8829, 0.9108, 0.8829, 0.9108, 0.841, 0.7697, 0.841, 0.7697, 0.8829, 0.8425, 0.8829, 0.8425, 0.841, 0.619, 0.841, 0.619, 0.8829, 0.7107, 0.8829, 0.7107, 0.841, 0.1912, 0.841, 0.1912, 0.8829, 0.1912, 0.8829, 0.1912, 0.841, 0.1912, 0.8061, 0.1912, 0.841, 0.1912, 0.841, 0.1912, 0.8061, 0.2748, 0.8061, 0.2748, 0.841, 0.3496, 0.841, 0.3496, 0.8061, 0.3496, 0.8061, 0.3496, 0.841, 0.3904, 0.841, 0.3904, 0.8061, 0.3904, 0.8061, 0.3904, 0.841, 0.4633, 0.841, 0.4633, 0.8061, 0.4633, 0.8061, 0.4633, 0.841, 0.505, 0.841, 0.505, 0.8061, 0.505, 0.8061, 0.505, 0.841, 0.578, 0.841, 0.578, 0.8061, 0.578, 0.8061, 0.578, 0.841, 0.619, 0.841, 0.619, 0.8061, 0.619, 0.8061, 0.619, 0.841, 0.7107, 0.841, 0.7107, 0.8061, 0.7697, 0.8061, 0.7697, 0.841, 0.8425, 0.841, 0.8425, 0.8061, 0.8425, 0.8061, 0.8425, 0.841, 0.9108, 0.841, 0.9108, 0.8061, 0.8425, 0.7676, 0.8425, 0.8061, 0.9108, 0.8061, 0.9108, 0.7676, 0.7697, 0.7676, 0.7697, 0.8061, 0.8425, 0.8061, 0.8425, 0.7676, 0.619, 0.7676, 0.619, 0.8061, 0.7107, 0.8061, 0.7107, 0.7676, 0.1912, 0.7676, 0.1912, 0.8061, 0.1912, 0.8061, 0.1912, 0.7676, 0.1912, 0.7311, 0.1912, 0.7676, 0.1912, 0.7676, 0.1912, 0.7311, 0.2748, 0.7311, 0.2748, 0.7676, 0.3496, 0.7676, 0.3496, 0.7311, 0.3496, 0.7311, 0.3496, 0.7676, 0.3904, 0.7676, 0.3904, 0.7311, 0.3904, 0.7311, 0.3904, 0.7676, 0.4633, 0.7676, 0.4633, 0.7311, 0.4633, 0.7311, 0.4633, 0.7676, 0.505, 0.7676, 0.505, 0.7311, 0.505, 0.7311, 0.505, 0.7676, 0.578, 0.7676, 0.578, 0.7311, 0.578, 0.7311, 0.578, 0.7676, 0.619, 0.7676, 0.619, 0.7311, 0.619, 0.7311, 0.619, 0.7676, 0.7107, 0.7676, 0.7107, 0.7311, 0.7697, 0.7311, 0.7697, 0.7676, 0.8425, 0.7676, 0.8425, 0.7311, 0.8425, 0.7311, 0.8425, 0.7676, 0.9108, 0.7676, 0.9108, 0.7311, 0.8425, 0.6918, 0.8425, 0.7311, 0.9108, 0.7311, 0.9108, 0.6918, 0.7697, 0.6918, 0.7697, 0.7311, 0.8425, 0.7311, 0.8425, 0.6918, 0.619, 0.6918, 0.619, 0.7311, 0.7107, 0.7311, 0.7107, 0.6918, 0.1912, 0.6918, 0.1912, 0.7311, 0.1912, 0.7311, 0.1912, 0.6918, 0.1912, 0.6575, 0.1912, 0.6918, 0.1912, 0.6918, 0.1912, 0.6575, 0.2748, 0.6575, 0.2748, 0.6918, 0.3496, 0.6918, 0.3496, 0.6575, 0.3496, 0.6575, 0.3496, 0.6918, 0.3904, 0.6918, 0.3904, 0.6575, 0.3904, 0.6575, 0.3904, 0.6918, 0.4633, 0.6918, 0.4633, 0.6575, 0.4633, 0.6575, 0.4633, 0.6918, 0.505, 0.6918, 0.505, 0.6575, 0.505, 0.6575, 0.505, 0.6918, 0.578, 0.6918, 0.578, 0.6575, 0.578, 0.6575, 0.578, 0.6918, 0.619, 0.6918, 0.619, 0.6575, 0.619, 0.6575, 0.619, 0.6918, 0.7107, 0.6918, 0.7107, 0.6575, 0.7697, 0.6575, 0.7697, 0.6918, 0.8425, 0.6918, 0.8425, 0.6575, 0.8425, 0.6575, 0.8425, 0.6918, 0.9108, 0.6918, 0.9108, 0.6575, 0.8425, 0.618, 0.8425, 0.6575, 0.9108, 0.6575, 0.9108, 0.618, 0.7697, 0.618, 0.7697, 0.6575, 0.8425, 0.6575, 0.8425, 0.618, 0.619, 0.618, 0.619, 0.6575, 0.7107, 0.6575, 0.7107, 0.618, 0.1912, 0.618, 0.1912, 0.6575, 0.1912, 0.6575, 0.1912, 0.618, 0.1912, 0.5832, 0.1912, 0.618, 0.1912, 0.618, 0.1912, 0.5832, 0.2748, 0.5832, 0.2748, 0.618, 0.3496, 0.618, 0.3496, 0.5832, 0.3496, 0.5832, 0.3496, 0.618, 0.3904, 0.618, 0.3904, 0.5832, 0.3904, 0.5832, 0.3904, 0.618, 0.4633, 0.618, 0.4633, 0.5832, 0.4633, 0.5832, 0.4633, 0.618, 0.505, 0.618, 0.505, 0.5832, 0.505, 0.5832, 0.505, 0.618, 0.578, 0.618, 0.578, 0.5832, 0.578, 0.5832, 0.578, 0.618, 0.619, 0.618, 0.619, 0.5832, 0.619, 0.5832, 0.619, 0.618, 0.7107, 0.618, 0.7107, 0.5832, 0.7697, 0.5832, 0.7697, 0.618, 0.8425, 0.618, 0.8425, 0.5832, 0.8425, 0.5832, 0.8425, 0.618, 0.9108, 0.618, 0.9108, 0.5832, 0.9108, 0.309, 0.9108, 0.03972, 0.8425, 0.03966, 0.8425, 0.1545, 0.8425, 0.309, 0.8425, 0.3167, 0.9108, 0.3167, 0.8425, 0.309, 0.8425, 0.1545, 0.8425, 0.03966, 0.7697, 0.03959, 0.7697, 0.1545, 0.7697, 0.309, 0.7697, 0.3167, 0.8425, 0.3167, 0.7697, 0.309, 0.7697, 0.1545, 0.7697, 0.03959, 0.7538, 0.03957, 0.7538, 0.1545, 0.7538, 0.2109, 0.7538, 0.2431, 0.7538, 0.2848, 0.7538, 0.309, 0.7538, 0.3167, 0.7697, 0.3167, 0.619, 0.309, 0.619, 0.2846, 0.578, 0.2845, 0.578, 0.309, 0.578, 0.3167, 0.619, 0.3167, 0.7538, 0.309, 0.7538, 0.2848, 0.7107, 0.2847, 0.7107, 0.309, 0.7107, 0.3167, 0.7538, 0.3167, 0.7107, 0.309, 0.7107, 0.2847, 0.619, 0.2846, 0.619, 0.309, 0.619, 0.3167, 0.7107, 0.3167, 0.578, 0.309, 0.578, 0.2845, 0.505, 0.2843, 0.505, 0.309, 0.505, 0.3167, 0.578, 0.3167, 0.3904, 0.309, 0.3904, 0.2843, 0.3496, 0.2843, 0.3496, 0.309, 0.3496, 0.3167, 0.3904, 0.3167, 0.505, 0.309, 0.505, 0.2843, 0.4633, 0.2842, 0.4633, 0.309, 0.4633, 0.3167, 0.505, 0.3167, 0.4633, 0.309, 0.4633, 0.2842, 0.3904, 0.2843, 0.3904, 0.309, 0.3904, 0.3167, 0.4633, 0.3167, 0.3496, 0.309, 0.3496, 0.2843, 0.2748, 0.284, 0.2748, 0.309, 0.2748, 0.3167, 0.3496, 0.3167, 0.8425, 0.5427, 0.8425, 0.5832, 0.9108, 0.5832, 0.9108, 0.5427, 0.7697, 0.5427, 0.7697, 0.5832, 0.8425, 0.5832, 0.8425, 0.5427, 0.619, 0.5427, 0.619, 0.5832, 0.7107, 0.5832, 0.7107, 0.5427, 0.1912, 0.5427, 0.1912, 0.5832, 0.1912, 0.5832, 0.1912, 0.5427, 0.1912, 0.5087, 0.1912, 0.5427, 0.1912, 0.5427, 0.1912, 0.5087, 0.2748, 0.5087, 0.2748, 0.5427, 0.3496, 0.5427, 0.3496, 0.5087, 0.3496, 0.5087, 0.3496, 0.5427, 0.3904, 0.5427, 0.3904, 0.5087, 0.3904, 0.5087, 0.3904, 0.5427, 0.4633, 0.5427, 0.4633, 0.5087, 0.4633, 0.5087, 0.4633, 0.5427, 0.505, 0.5427, 0.505, 0.5087, 0.505, 0.5087, 0.505, 0.5427, 0.578, 0.5427, 0.578, 0.5087, 0.578, 0.5087, 0.578, 0.5427, 0.619, 0.5427, 0.619, 0.5087, 0.619, 0.5087, 0.619, 0.5427, 0.7107, 0.5427, 0.7107, 0.5087, 0.7697, 0.5087, 0.7697, 0.5427, 0.8425, 0.5427, 0.8425, 0.5087, 0.8425, 0.5087, 0.8425, 0.5427, 0.9108, 0.5427, 0.9108, 0.5087, 0.8425, 0.4672, 0.8425, 0.5087, 0.9108, 0.5087, 0.9108, 0.4672, 0.7697, 0.4672, 0.7697, 0.5087, 0.8425, 0.5087, 0.8425, 0.4672, 0.619, 0.4672, 0.619, 0.5087, 0.7107, 0.5087, 0.7107, 0.4672, 0.1912, 0.4672, 0.1912, 0.5087, 0.1912, 0.5087, 0.1912, 0.4672, 0.1912, 0.4344, 0.1912, 0.4672, 0.1912, 0.4672, 0.1912, 0.4344, 0.2748, 0.4344, 0.2748, 0.4672, 0.3496, 0.4672, 0.3496, 0.4344, 0.3496, 0.4344, 0.3496, 0.4672, 0.3904, 0.4672, 0.3904, 0.4344, 0.3904, 0.4344, 0.3904, 0.4672, 0.4633, 0.4672, 0.4633, 0.4344, 0.4633, 0.4344, 0.4633, 0.4672, 0.505, 0.4672, 0.505, 0.4344, 0.505, 0.4344, 0.505, 0.4672, 0.578, 0.4672, 0.578, 0.4344, 0.578, 0.4344, 0.578, 0.4672, 0.619, 0.4672, 0.619, 0.4344, 0.619, 0.4344, 0.619, 0.4672, 0.7107, 0.4672, 0.7107, 0.4344, 0.7697, 0.4344, 0.7697, 0.4672, 0.8425, 0.4672, 0.8425, 0.4344, 0.8425, 0.4344, 0.8425, 0.4672, 0.9108, 0.4672, 0.9108, 0.4344, 0.8425, 0.3921, 0.8425, 0.4344, 0.9108, 0.4344, 0.9108, 0.3921, 0.7697, 0.3921, 0.7697, 0.4344, 0.8425, 0.4344, 0.8425, 0.3921, 0.619, 0.3921, 0.619, 0.4344, 0.7107, 0.4344, 0.7107, 0.3921, 0.1912, 0.3921, 0.1912, 0.4344, 0.1912, 0.4344, 0.1912, 0.3921, 0.1912, 0.3591, 0.1912, 0.3921, 0.1912, 0.3921, 0.1912, 0.3591, 0.2748, 0.3591, 0.2748, 0.3921, 0.3496, 0.3921, 0.3496, 0.3591, 0.3496, 0.3591, 0.3496, 0.3921, 0.3904, 0.3921, 0.3904, 0.3591, 0.3904, 0.3591, 0.3904, 0.3921, 0.4633, 0.3921, 0.4633, 0.3591, 0.4633, 0.3591, 0.4633, 0.3921, 0.505, 0.3921, 0.505, 0.3591, 0.505, 0.3591, 0.505, 0.3921, 0.578, 0.3921, 0.578, 0.3591, 0.578, 0.3591, 0.578, 0.3921, 0.619, 0.3921, 0.619, 0.3591, 0.619, 0.3591, 0.619, 0.3921, 0.7107, 0.3921, 0.7107, 0.3591, 0.7107, 0.3591, 0.7107, 0.3921, 0.7538, 0.3921, 0.7538, 0.3591, 0.7697, 0.3591, 0.7697, 0.3921, 0.8425, 0.3921, 0.8425, 0.3591, 0.8425, 0.3591, 0.8425, 0.3921, 0.9108, 0.3921, 0.9108, 0.3591, 0.8425, 0.3167, 0.8425, 0.3591, 0.9108, 0.3591, 0.9108, 0.3167, 0.7697, 0.3167, 0.7697, 0.3591, 0.8425, 0.3591, 0.8425, 0.3167, 0.7107, 0.3167, 0.7107, 0.3591, 0.7538, 0.3591, 0.7538, 0.3167, 0.505, 0.2843, 0.578, 0.2845, 0.619, 0.2846, 0.7107, 0.2847, 0.7107, 0.243, 0.619, 0.2428, 0.578, 0.2427, 0.505, 0.2426, 0.4633, 0.2425, 0.3904, 0.2427, 0.3553, 0.2428, 0.3496, 0.2427, 0.2748, 0.2425, 0.2748, 0.2095, 0.2748, 0.03911, 0.1912, 0.03903, 0.1912, 0.309, 0.1912, 0.3167, 0.1912, 0.3167, 0.1912, 0.3591, 0.1912, 0.3921, 0.1912, 0.4344, 0.1912, 0.4672, 0.1912, 0.5087, 0.1912, 0.5427, 0.1912, 0.5832, 0.1912, 0.618, 0.1912, 0.6575, 0.1912, 0.6918, 0.1912, 0.7311, 0.1912, 0.7676, 0.1912, 0.8061, 0.1912, 0.841, 0.1912, 0.8829, 0.1912, 0.916, 0.1912, 0.9537, 0.2748, 0.9537, 0.3496, 0.9537, 0.3904, 0.9537, 0.4633, 0.9537, 0.505, 0.9537, 0.578, 0.9537, 0.619, 0.9537, 0.7107, 0.9537, 0.7538, 0.9537, 0.7697, 0.9537, 0.8425, 0.9537, 0.8425, 0.916, 0.7697, 0.916, 0.7697, 0.8829, 0.7697, 0.841, 0.7697, 0.8061, 0.7697, 0.7676, 0.7697, 0.7311, 0.7697, 0.6918, 0.7697, 0.6575, 0.7697, 0.618, 0.7697, 0.5832, 0.7697, 0.5427, 0.7697, 0.5087, 0.7697, 0.4672, 0.7697, 0.4344, 0.7697, 0.3921, 0.7697, 0.3591, 0.7697, 0.3167, 0.7697, 0.3167, 0.7538, 0.3167, 0.7538, 0.3167, 0.7538, 0.3591, 0.7538, 0.3921, 0.7107, 0.3921, 0.7107, 0.4344, 0.7107, 0.4672, 0.7107, 0.5087, 0.7107, 0.5427, 0.7107, 0.5832, 0.7107, 0.618, 0.7107, 0.6575, 0.7107, 0.6918, 0.7107, 0.7311, 0.7107, 0.7676, 0.7107, 0.8061, 0.7107, 0.841, 0.7107, 0.8829, 0.7107, 0.916, 0.619, 0.916, 0.578, 0.916, 0.505, 0.916, 0.4633, 0.916, 0.3904, 0.916, 0.3496, 0.916, 0.2748, 0.916, 0.2748, 0.8829, 0.3496, 0.8829, 0.3904, 0.8829, 0.4633, 0.8829, 0.505, 0.8829, 0.578, 0.8829, 0.619, 0.8829, 0.619, 0.841, 0.578, 0.841, 0.505, 0.841, 0.4633, 0.841, 0.3904, 0.841, 0.3496, 0.841, 0.2748, 0.841, 0.2748, 0.8061, 0.3496, 0.8061, 0.3904, 0.8061, 0.4633, 0.8061, 0.505, 0.8061, 0.578, 0.8061, 0.619, 0.8061, 0.619, 0.7676, 0.578, 0.7676, 0.505, 0.7676, 0.4633, 0.7676, 0.3904, 0.7676, 0.3496, 0.7676, 0.2748, 0.7676, 0.2748, 0.7311, 0.3496, 0.7311, 0.3904, 0.7311, 0.4633, 0.7311, 0.505, 0.7311, 0.578, 0.7311, 0.619, 0.7311, 0.619, 0.6918, 0.578, 0.6918, 0.505, 0.6918, 0.4633, 0.6918, 0.3904, 0.6918, 0.3496, 0.6918, 0.2748, 0.6918, 0.2748, 0.6575, 0.3496, 0.6575, 0.3904, 0.6575, 0.4633, 0.6575, 0.505, 0.6575, 0.578, 0.6575, 0.619, 0.6575, 0.619, 0.618, 0.578, 0.618, 0.505, 0.618, 0.4633, 0.618, 0.3904, 0.618, 0.3496, 0.618, 0.2748, 0.618, 0.2748, 0.5832, 0.3496, 0.5832, 0.3904, 0.5832, 0.4633, 0.5832, 0.505, 0.5832, 0.578, 0.5832, 0.619, 0.5832, 0.619, 0.5427, 0.578, 0.5427, 0.505, 0.5427, 0.4633, 0.5427, 0.3904, 0.5427, 0.3496, 0.5427, 0.2748, 0.5427, 0.2748, 0.5087, 0.3496, 0.5087, 0.3904, 0.5087, 0.4633, 0.5087, 0.505, 0.5087, 0.578, 0.5087, 0.619, 0.5087, 0.619, 0.4672, 0.578, 0.4672, 0.505, 0.4672, 0.4633, 0.4672, 0.3904, 0.4672, 0.3496, 0.4672, 0.2748, 0.4672, 0.2748, 0.4344, 0.3496, 0.4344, 0.3904, 0.4344, 0.4633, 0.4344, 0.505, 0.4344, 0.578, 0.4344, 0.619, 0.4344, 0.619, 0.3921, 0.578, 0.3921, 0.505, 0.3921, 0.4633, 0.3921, 0.3904, 0.3921, 0.3496, 0.3921, 0.2748, 0.3921, 0.2748, 0.3591, 0.3496, 0.3591, 0.3904, 0.3591, 0.4633, 0.3591, 0.505, 0.3591, 0.578, 0.3591, 0.619, 0.3591, 0.7107, 0.3591, 0.7107, 0.3167, 0.619, 0.3167, 0.578, 0.3167, 0.505, 0.3167, 0.4633, 0.3167, 0.3904, 0.3167, 0.3496, 0.3167, 0.2748, 0.3167, 0.2748, 0.3167, 0.2748, 0.309, 0.2748, 0.284, 0.3496, 0.2843, 0.3904, 0.2843, 0.4633, 0.2842, 0.1912, 0.3167, 0.1912, 0.3591, 0.1912, 0.3591, 0.1912, 0.3167, 0.1912, 0.309, 0.1912, 0.3167, 0.1912, 0.3167, 0.1912, 0.309, 0.1912, 0.3167, 0.1912, 0.3167, 0.1912, 0.3167, 0.1912, 0.3167, 0.2748, 0.3167, 0.2748, 0.3167, 0.3496, 0.3167, 0.3496, 0.3167, 0.3496, 0.3167, 0.3496, 0.3167, 0.3904, 0.3167, 0.3904, 0.3167, 0.3904, 0.3167, 0.3904, 0.3167, 0.4633, 0.3167, 0.4633, 0.3167, 0.4633, 0.3167, 0.4633, 0.3167, 0.505, 0.3167, 0.505, 0.3167, 0.505, 0.3167, 0.505, 0.3167, 0.578, 0.3167, 0.578, 0.3167, 0.578, 0.3167, 0.578, 0.3167, 0.619, 0.3167, 0.619, 0.3167, 0.619, 0.3167, 0.619, 0.3167, 0.7107, 0.3167, 0.7107, 0.3167, 0.7107, 0.3167, 0.7107, 0.3167, 0.7538, 0.3167, 0.7538, 0.3167, 0.7697, 0.3167, 0.7697, 0.3167, 0.8425, 0.3167, 0.8425, 0.3167, 0.8425, 0.3167, 0.8425, 0.3167, 0.9108, 0.3167, 0.9108, 0.3167, 0.7538, 0.2848, 0.7538, 0.2431, 0.7107, 0.243, 0.7107, 0.2847, 0.578, 0.2427, 0.578, 0.2318, 0.578, 0.2104, 0.505, 0.2102, 0.505, 0.2426, 0.7538, 0.2431, 0.7538, 0.2109, 0.7107, 0.2108, 0.7107, 0.243, 0.619, 0.2428, 0.619, 0.2105, 0.578, 0.2104, 0.578, 0.2318, 0.578, 0.2427, 0.7107, 0.243, 0.7107, 0.2108, 0.619, 0.2105, 0.619, 0.2428, 0.505, 0.2426, 0.505, 0.2102, 0.4633, 0.21, 0.4633, 0.2425, 0.3496, 0.2427, 0.3496, 0.2097, 0.2748, 0.2095, 0.2748, 0.2425, 0.4633, 0.2425, 0.4633, 0.21, 0.3904, 0.2098, 0.3904, 0.2427, 0.3904, 0.2427, 0.3904, 0.2098, 0.3496, 0.2097, 0.3496, 0.2427, 0.3553, 0.2428, 0.7538, 0.2109, 0.7538, 0.1545, 0.7538, 0.03957, 0.7107, 0.03953, 0.7107, 0.1545, 0.7107, 0.2108, 0.3496, 0.2097, 0.3496, 0.1545, 0.3496, 0.03918, 0.2748, 0.03911, 0.2748, 0.2095, 0.619, 0.2105, 0.619, 0.03944, 0.578, 0.0394, 0.578, 0.1545, 0.578, 0.2104, 0.4633, 0.21, 0.4633, 0.1545, 0.4633, 0.03929, 0.3904, 0.03922, 0.3904, 0.2098, 0.7107, 0.2108, 0.7107, 0.1545, 0.7107, 0.03953, 0.619, 0.03944, 0.619, 0.2105, 0.578, 0.2104, 0.578, 0.1545, 0.578, 0.0394, 0.505, 0.03933, 0.505, 0.1545, 0.505, 0.2102, 0.3904, 0.2098, 0.3904, 0.03922, 0.3496, 0.03918, 0.3496, 0.1545, 0.3496, 0.2097, 0.505, 0.2102, 0.505, 0.1545, 0.505, 0.03933, 0.4633, 0.03929, 0.4633, 0.1545, 0.4633, 0.21, 0.1912, 0.916, 0.1912, 0.916, 0.1912, 0.9537, 0.1912, 0.9537, 0.1912, 0.8829, 0.1912, 0.8829, 0.1912, 0.916, 0.1912, 0.916, 0.2748, 0.8829, 0.3496, 0.8829, 0.3496, 0.916, 0.2748, 0.916, 0.3496, 0.8829, 0.3904, 0.8829, 0.3904, 0.916, 0.3496, 0.916, 0.3904, 0.8829, 0.4633, 0.8829, 0.4633, 0.916, 0.3904, 0.916, 0.4633, 0.8829, 0.505, 0.8829, 0.505, 0.916, 0.4633, 0.916, 0.505, 0.8829, 0.578, 0.8829, 0.578, 0.916, 0.505, 0.916, 0.578, 0.8829, 0.619, 0.8829, 0.619, 0.916, 0.578, 0.916, 0.619, 0.8829, 0.7107, 0.8829, 0.7107, 0.916, 0.619, 0.916, 0.7697, 0.8829, 0.8425, 0.8829, 0.8425, 0.916, 0.7697, 0.916, 0.8425, 0.8829, 0.9108, 0.8829, 0.9108, 0.916, 0.8425, 0.916, 0.8425, 0.841, 0.9108, 0.841, 0.9108, 0.8829, 0.8425, 0.8829, 0.7697, 0.841, 0.8425, 0.841, 0.8425, 0.8829, 0.7697, 0.8829, 0.619, 0.841, 0.7107, 0.841, 0.7107, 0.8829, 0.619, 0.8829, 0.1912, 0.841, 0.1912, 0.841, 0.1912, 0.8829, 0.1912, 0.8829, 0.1912, 0.8061, 0.1912, 0.8061, 0.1912, 0.841, 0.1912, 0.841, 0.2748, 0.8061, 0.3496, 0.8061, 0.3496, 0.841, 0.2748, 0.841, 0.3496, 0.8061, 0.3904, 0.8061, 0.3904, 0.841, 0.3496, 0.841, 0.3904, 0.8061, 0.4633, 0.8061, 0.4633, 0.841, 0.3904, 0.841, 0.4633, 0.8061, 0.505, 0.8061, 0.505, 0.841, 0.4633, 0.841, 0.505, 0.8061, 0.578, 0.8061, 0.578, 0.841, 0.505, 0.841, 0.578, 0.8061, 0.619, 0.8061, 0.619, 0.841, 0.578, 0.841, 0.619, 0.8061, 0.7107, 0.8061, 0.7107, 0.841, 0.619, 0.841, 0.7697, 0.8061, 0.8425, 0.8061, 0.8425, 0.841, 0.7697, 0.841, 0.8425, 0.8061, 0.9108, 0.8061, 0.9108, 0.841, 0.8425, 0.841, 0.8425, 0.7676, 0.9108, 0.7676, 0.9108, 0.8061, 0.8425, 0.8061, 0.7697, 0.7676, 0.8425, 0.7676, 0.8425, 0.8061, 0.7697, 0.8061, 0.619, 0.7676, 0.7107, 0.7676, 0.7107, 0.8061, 0.619, 0.8061, 0.1912, 0.7676, 0.1912, 0.7676, 0.1912, 0.8061, 0.1912, 0.8061, 0.1912, 0.7311, 0.1912, 0.7311, 0.1912, 0.7676, 0.1912, 0.7676, 0.2748, 0.7311, 0.3496, 0.7311, 0.3496, 0.7676, 0.2748, 0.7676, 0.3496, 0.7311, 0.3904, 0.7311, 0.3904, 0.7676, 0.3496, 0.7676, 0.3904, 0.7311, 0.4633, 0.7311, 0.4633, 0.7676, 0.3904, 0.7676, 0.4633, 0.7311, 0.505, 0.7311, 0.505, 0.7676, 0.4633, 0.7676, 0.505, 0.7311, 0.578, 0.7311, 0.578, 0.7676, 0.505, 0.7676, 0.578, 0.7311, 0.619, 0.7311, 0.619, 0.7676, 0.578, 0.7676, 0.619, 0.7311, 0.7107, 0.7311, 0.7107, 0.7676, 0.619, 0.7676, 0.7697, 0.7311, 0.8425, 0.7311, 0.8425, 0.7676, 0.7697, 0.7676, 0.8425, 0.7311, 0.9108, 0.7311, 0.9108, 0.7676, 0.8425, 0.7676, 0.8425, 0.6918, 0.9108, 0.6918, 0.9108, 0.7311, 0.8425, 0.7311, 0.7697, 0.6918, 0.8425, 0.6918, 0.8425, 0.7311, 0.7697, 0.7311, 0.619, 0.6918, 0.7107, 0.6918, 0.7107, 0.7311, 0.619, 0.7311, 0.1912, 0.6918, 0.1912, 0.6918, 0.1912, 0.7311, 0.1912, 0.7311, 0.1912, 0.6575, 0.1912, 0.6575, 0.1912, 0.6918, 0.1912, 0.6918, 0.2748, 0.6575, 0.3496, 0.6575, 0.3496, 0.6918, 0.2748, 0.6918, 0.3496, 0.6575, 0.3904, 0.6575, 0.3904, 0.6918, 0.3496, 0.6918, 0.3904, 0.6575, 0.4633, 0.6575, 0.4633, 0.6918, 0.3904, 0.6918, 0.4633, 0.6575, 0.505, 0.6575, 0.505, 0.6918, 0.4633, 0.6918, 0.505, 0.6575, 0.578, 0.6575, 0.578, 0.6918, 0.505, 0.6918, 0.578, 0.6575, 0.619, 0.6575, 0.619, 0.6918, 0.578, 0.6918, 0.619, 0.6575, 0.7107, 0.6575, 0.7107, 0.6918, 0.619, 0.6918, 0.7697, 0.6575, 0.8425, 0.6575, 0.8425, 0.6918, 0.7697, 0.6918, 0.8425, 0.6575, 0.9108, 0.6575, 0.9108, 0.6918, 0.8425, 0.6918, 0.8425, 0.618, 0.9108, 0.618, 0.9108, 0.6575, 0.8425, 0.6575, 0.7697, 0.618, 0.8425, 0.618, 0.8425, 0.6575, 0.7697, 0.6575, 0.619, 0.618, 0.7107, 0.618, 0.7107, 0.6575, 0.619, 0.6575, 0.1912, 0.618, 0.1912, 0.618, 0.1912, 0.6575, 0.1912, 0.6575, 0.1912, 0.5832, 0.1912, 0.5832, 0.1912, 0.618, 0.1912, 0.618, 0.2748, 0.5832, 0.3496, 0.5832, 0.3496, 0.618, 0.2748, 0.618, 0.3496, 0.5832, 0.3904, 0.5832, 0.3904, 0.618, 0.3496, 0.618, 0.3904, 0.5832, 0.4633, 0.5832, 0.4633, 0.618, 0.3904, 0.618, 0.4633, 0.5832, 0.505, 0.5832, 0.505, 0.618, 0.4633, 0.618, 0.505, 0.5832, 0.578, 0.5832, 0.578, 0.618, 0.505, 0.618, 0.578, 0.5832, 0.619, 0.5832, 0.619, 0.618, 0.578, 0.618, 0.619, 0.5832, 0.7107, 0.5832, 0.7107, 0.618, 0.619, 0.618, 0.7697, 0.5832, 0.8425, 0.5832, 0.8425, 0.618, 0.7697, 0.618, 0.8425, 0.5832, 0.9108, 0.5832, 0.9108, 0.618, 0.8425, 0.618, 0.9108, 0.309, 0.9108, 0.3167, 0.8425, 0.3167, 0.8425, 0.309, 0.8425, 0.1545, 0.8425, 0.03966, 0.9108, 0.03972, 0.8425, 0.309, 0.8425, 0.3167, 0.7697, 0.3167, 0.7697, 0.309, 0.7697, 0.1545, 0.7697, 0.03959, 0.8425, 0.03966, 0.8425, 0.1545, 0.7697, 0.309, 0.7697, 0.3167, 0.7538, 0.3167, 0.7538, 0.309, 0.7538, 0.2848, 0.7538, 0.2431, 0.7538, 0.2109, 0.7538, 0.1545, 0.7538, 0.03957, 0.7697, 0.03959, 0.7697, 0.1545, 0.619, 0.309, 0.619, 0.3167, 0.578, 0.3167, 0.578, 0.309, 0.578, 0.2845, 0.619, 0.2846, 0.7538, 0.309, 0.7538, 0.3167, 0.7107, 0.3167, 0.7107, 0.309, 0.7107, 0.2847, 0.7538, 0.2848, 0.7107, 0.309, 0.7107, 0.3167, 0.619, 0.3167, 0.619, 0.309, 0.619, 0.2846, 0.7107, 0.2847, 0.578, 0.309, 0.578, 0.3167, 0.505, 0.3167, 0.505, 0.309, 0.505, 0.2843, 0.578, 0.2845, 0.3904, 0.309, 0.3904, 0.3167, 0.3496, 0.3167, 0.3496, 0.309, 0.3496, 0.2843, 0.3904, 0.2843, 0.505, 0.309, 0.505, 0.3167, 0.4633, 0.3167, 0.4633, 0.309, 0.4633, 0.2842, 0.505, 0.2843, 0.4633, 0.309, 0.4633, 0.3167, 0.3904, 0.3167, 0.3904, 0.309, 0.3904, 0.2843, 0.4633, 0.2842, 0.3496, 0.309, 0.3496, 0.3167, 0.2748, 0.3167, 0.2748, 0.309, 0.2748, 0.284, 0.3496, 0.2843, 0.8425, 0.5427, 0.9108, 0.5427, 0.9108, 0.5832, 0.8425, 0.5832, 0.7697, 0.5427, 0.8425, 0.5427, 0.8425, 0.5832, 0.7697, 0.5832, 0.619, 0.5427, 0.7107, 0.5427, 0.7107, 0.5832, 0.619, 0.5832, 0.1912, 0.5427, 0.1912, 0.5427, 0.1912, 0.5832, 0.1912, 0.5832, 0.1912, 0.5087, 0.1912, 0.5087, 0.1912, 0.5427, 0.1912, 0.5427, 0.2748, 0.5087, 0.3496, 0.5087, 0.3496, 0.5427, 0.2748, 0.5427, 0.3496, 0.5087, 0.3904, 0.5087, 0.3904, 0.5427, 0.3496, 0.5427, 0.3904, 0.5087, 0.4633, 0.5087, 0.4633, 0.5427, 0.3904, 0.5427, 0.4633, 0.5087, 0.505, 0.5087, 0.505, 0.5427, 0.4633, 0.5427, 0.505, 0.5087, 0.578, 0.5087, 0.578, 0.5427, 0.505, 0.5427, 0.578, 0.5087, 0.619, 0.5087, 0.619, 0.5427, 0.578, 0.5427, 0.619, 0.5087, 0.7107, 0.5087, 0.7107, 0.5427, 0.619, 0.5427, 0.7697, 0.5087, 0.8425, 0.5087, 0.8425, 0.5427, 0.7697, 0.5427, 0.8425, 0.5087, 0.9108, 0.5087, 0.9108, 0.5427, 0.8425, 0.5427, 0.8425, 0.4672, 0.9108, 0.4672, 0.9108, 0.5087, 0.8425, 0.5087, 0.7697, 0.4672, 0.8425, 0.4672, 0.8425, 0.5087, 0.7697, 0.5087, 0.619, 0.4672, 0.7107, 0.4672, 0.7107, 0.5087, 0.619, 0.5087, 0.1912, 0.4672, 0.1912, 0.4672, 0.1912, 0.5087, 0.1912, 0.5087, 0.1912, 0.4344, 0.1912, 0.4344, 0.1912, 0.4672, 0.1912, 0.4672, 0.2748, 0.4344, 0.3496, 0.4344, 0.3496, 0.4672, 0.2748, 0.4672, 0.3496, 0.4344, 0.3904, 0.4344, 0.3904, 0.4672, 0.3496, 0.4672, 0.3904, 0.4344, 0.4633, 0.4344, 0.4633, 0.4672, 0.3904, 0.4672, 0.4633, 0.4344, 0.505, 0.4344, 0.505, 0.4672, 0.4633, 0.4672, 0.505, 0.4344, 0.578, 0.4344, 0.578, 0.4672, 0.505, 0.4672, 0.578, 0.4344, 0.619, 0.4344, 0.619, 0.4672, 0.578, 0.4672, 0.619, 0.4344, 0.7107, 0.4344, 0.7107, 0.4672, 0.619, 0.4672, 0.7697, 0.4344, 0.8425, 0.4344, 0.8425, 0.4672, 0.7697, 0.4672, 0.8425, 0.4344, 0.9108, 0.4344, 0.9108, 0.4672, 0.8425, 0.4672, 0.8425, 0.3921, 0.9108, 0.3921, 0.9108, 0.4344, 0.8425, 0.4344, 0.7697, 0.3921, 0.8425, 0.3921, 0.8425, 0.4344, 0.7697, 0.4344, 0.619, 0.3921, 0.7107, 0.3921, 0.7107, 0.4344, 0.619, 0.4344, 0.1912, 0.3921, 0.1912, 0.3921, 0.1912, 0.4344, 0.1912, 0.4344, 0.1912, 0.3591, 0.1912, 0.3591, 0.1912, 0.3921, 0.1912, 0.3921, 0.2748, 0.3591, 0.3496, 0.3591, 0.3496, 0.3921, 0.2748, 0.3921, 0.3496, 0.3591, 0.3904, 0.3591, 0.3904, 0.3921, 0.3496, 0.3921, 0.3904, 0.3591, 0.4633, 0.3591, 0.4633, 0.3921, 0.3904, 0.3921, 0.4633, 0.3591, 0.505, 0.3591, 0.505, 0.3921, 0.4633, 0.3921, 0.505, 0.3591, 0.578, 0.3591, 0.578, 0.3921, 0.505, 0.3921, 0.578, 0.3591, 0.619, 0.3591, 0.619, 0.3921, 0.578, 0.3921, 0.619, 0.3591, 0.7107, 0.3591, 0.7107, 0.3921, 0.619, 0.3921, 0.7107, 0.3591, 0.7538, 0.3591, 0.7538, 0.3921, 0.7107, 0.3921, 0.7697, 0.3591, 0.8425, 0.3591, 0.8425, 0.3921, 0.7697, 0.3921, 0.8425, 0.3591, 0.9108, 0.3591, 0.9108, 0.3921, 0.8425, 0.3921, 0.8425, 0.3167, 0.9108, 0.3167, 0.9108, 0.3591, 0.8425, 0.3591, 0.7697, 0.3167, 0.8425, 0.3167, 0.8425, 0.3591, 0.7697, 0.3591, 0.7107, 0.3167, 0.7538, 0.3167, 0.7538, 0.3591, 0.7107, 0.3591, 0.505, 0.2843, 0.4633, 0.2842, 0.3904, 0.2843, 0.3496, 0.2843, 0.2748, 0.284, 0.2748, 0.309, 0.2748, 0.3167, 0.2748, 0.3167, 0.3496, 0.3167, 0.3904, 0.3167, 0.4633, 0.3167, 0.505, 0.3167, 0.578, 0.3167, 0.619, 0.3167, 0.7107, 0.3167, 0.7107, 0.3591, 0.619, 0.3591, 0.578, 0.3591, 0.505, 0.3591, 0.4633, 0.3591, 0.3904, 0.3591, 0.3496, 0.3591, 0.2748, 0.3591, 0.2748, 0.3921, 0.3496, 0.3921, 0.3904, 0.3921, 0.4633, 0.3921, 0.505, 0.3921, 0.578, 0.3921, 0.619, 0.3921, 0.619, 0.4344, 0.578, 0.4344, 0.505, 0.4344, 0.4633, 0.4344, 0.3904, 0.4344, 0.3496, 0.4344, 0.2748, 0.4344, 0.2748, 0.4672, 0.3496, 0.4672, 0.3904, 0.4672, 0.4633, 0.4672, 0.505, 0.4672, 0.578, 0.4672, 0.619, 0.4672, 0.619, 0.5087, 0.578, 0.5087, 0.505, 0.5087, 0.4633, 0.5087, 0.3904, 0.5087, 0.3496, 0.5087, 0.2748, 0.5087, 0.2748, 0.5427, 0.3496, 0.5427, 0.3904, 0.5427, 0.4633, 0.5427, 0.505, 0.5427, 0.578, 0.5427, 0.619, 0.5427, 0.619, 0.5832, 0.578, 0.5832, 0.505, 0.5832, 0.4633, 0.5832, 0.3904, 0.5832, 0.3496, 0.5832, 0.2748, 0.5832, 0.2748, 0.618, 0.3496, 0.618, 0.3904, 0.618, 0.4633, 0.618, 0.505, 0.618, 0.578, 0.618, 0.619, 0.618, 0.619, 0.6575, 0.578, 0.6575, 0.505, 0.6575, 0.4633, 0.6575, 0.3904, 0.6575, 0.3496, 0.6575, 0.2748, 0.6575, 0.2748, 0.6918, 0.3496, 0.6918, 0.3904, 0.6918, 0.4633, 0.6918, 0.505, 0.6918, 0.578, 0.6918, 0.619, 0.6918, 0.619, 0.7311, 0.578, 0.7311, 0.505, 0.7311, 0.4633, 0.7311, 0.3904, 0.7311, 0.3496, 0.7311, 0.2748, 0.7311, 0.2748, 0.7676, 0.3496, 0.7676, 0.3904, 0.7676, 0.4633, 0.7676, 0.505, 0.7676, 0.578, 0.7676, 0.619, 0.7676, 0.619, 0.8061, 0.578, 0.8061, 0.505, 0.8061, 0.4633, 0.8061, 0.3904, 0.8061, 0.3496, 0.8061, 0.2748, 0.8061, 0.2748, 0.841, 0.3496, 0.841, 0.3904, 0.841, 0.4633, 0.841, 0.505, 0.841, 0.578, 0.841, 0.619, 0.841, 0.619, 0.8829, 0.578, 0.8829, 0.505, 0.8829, 0.4633, 0.8829, 0.3904, 0.8829, 0.3496, 0.8829, 0.2748, 0.8829, 0.2748, 0.916, 0.3496, 0.916, 0.3904, 0.916, 0.4633, 0.916, 0.505, 0.916, 0.578, 0.916, 0.619, 0.916, 0.7107, 0.916, 0.7107, 0.8829, 0.7107, 0.841, 0.7107, 0.8061, 0.7107, 0.7676, 0.7107, 0.7311, 0.7107, 0.6918, 0.7107, 0.6575, 0.7107, 0.618, 0.7107, 0.5832, 0.7107, 0.5427, 0.7107, 0.5087, 0.7107, 0.4672, 0.7107, 0.4344, 0.7107, 0.3921, 0.7538, 0.3921, 0.7538, 0.3591, 0.7538, 0.3167, 0.7538, 0.3167, 0.7697, 0.3167, 0.7697, 0.3167, 0.7697, 0.3591, 0.7697, 0.3921, 0.7697, 0.4344, 0.7697, 0.4672, 0.7697, 0.5087, 0.7697, 0.5427, 0.7697, 0.5832, 0.7697, 0.618, 0.7697, 0.6575, 0.7697, 0.6918, 0.7697, 0.7311, 0.7697, 0.7676, 0.7697, 0.8061, 0.7697, 0.841, 0.7697, 0.8829, 0.7697, 0.916, 0.8425, 0.916, 0.8425, 0.9537, 0.7697, 0.9537, 0.7538, 0.9537, 0.7107, 0.9537, 0.619, 0.9537, 0.578, 0.9537, 0.505, 0.9537, 0.4633, 0.9537, 0.3904, 0.9537, 0.3496, 0.9537, 0.2748, 0.9537, 0.1912, 0.9537, 0.1912, 0.916, 0.1912, 0.8829, 0.1912, 0.841, 0.1912, 0.8061, 0.1912, 0.7676, 0.1912, 0.7311, 0.1912, 0.6918, 0.1912, 0.6575, 0.1912, 0.618, 0.1912, 0.5832, 0.1912, 0.5427, 0.1912, 0.5087, 0.1912, 0.4672, 0.1912, 0.4344, 0.1912, 0.3921, 0.1912, 0.3591, 0.1912, 0.3167, 0.1912, 0.3167, 0.1912, 0.309, 0.1912, 0.03903, 0.2748, 0.03911, 0.2748, 0.2095, 0.2748, 0.2425, 0.3496, 0.2427, 0.3553, 0.2428, 0.3904, 0.2427, 0.4633, 0.2425, 0.505, 0.2426, 0.578, 0.2427, 0.619, 0.2428, 0.7107, 0.243, 0.7107, 0.2847, 0.619, 0.2846, 0.578, 0.2845, 0.1912, 0.3167, 0.1912, 0.3167, 0.1912, 0.3591, 0.1912, 0.3591, 0.1912, 0.309, 0.1912, 0.309, 0.1912, 0.3167, 0.1912, 0.3167, 0.1912, 0.3167, 0.1912, 0.3167, 0.1912, 0.3167, 0.1912, 0.3167, 0.2748, 0.3167, 0.3496, 0.3167, 0.3496, 0.3167, 0.2748, 0.3167, 0.3496, 0.3167, 0.3904, 0.3167, 0.3904, 0.3167, 0.3496, 0.3167, 0.3904, 0.3167, 0.4633, 0.3167, 0.4633, 0.3167, 0.3904, 0.3167, 0.4633, 0.3167, 0.505, 0.3167, 0.505, 0.3167, 0.4633, 0.3167, 0.505, 0.3167, 0.578, 0.3167, 0.578, 0.3167, 0.505, 0.3167, 0.578, 0.3167, 0.619, 0.3167, 0.619, 0.3167, 0.578, 0.3167, 0.619, 0.3167, 0.7107, 0.3167, 0.7107, 0.3167, 0.619, 0.3167, 0.7107, 0.3167, 0.7538, 0.3167, 0.7538, 0.3167, 0.7107, 0.3167, 0.7697, 0.3167, 0.8425, 0.3167, 0.8425, 0.3167, 0.7697, 0.3167, 0.8425, 0.3167, 0.9108, 0.3167, 0.9108, 0.3167, 0.8425, 0.3167, 0.7538, 0.2848, 0.7107, 0.2847, 0.7107, 0.243, 0.7538, 0.2431, 0.578, 0.2427, 0.505, 0.2426, 0.505, 0.2102, 0.578, 0.2104, 0.578, 0.2318, 0.7538, 0.2431, 0.7107, 0.243, 0.7107, 0.2108, 0.7538, 0.2109, 0.619, 0.2428, 0.578, 0.2427, 0.578, 0.2318, 0.578, 0.2104, 0.619, 0.2105, 0.7107, 0.243, 0.619, 0.2428, 0.619, 0.2105, 0.7107, 0.2108, 0.505, 0.2426, 0.4633, 0.2425, 0.4633, 0.21, 0.505, 0.2102, 0.3496, 0.2427, 0.2748, 0.2425, 0.2748, 0.2095, 0.3496, 0.2097, 0.4633, 0.2425, 0.3904, 0.2427, 0.3904, 0.2098, 0.4633, 0.21, 0.3904, 0.2427, 0.3553, 0.2428, 0.3496, 0.2427, 0.3496, 0.2097, 0.3904, 0.2098, 0.7538, 0.2109, 0.7107, 0.2108, 0.7107, 0.1545, 0.7107, 0.03953, 0.7538, 0.03957, 0.7538, 0.1545, 0.3496, 0.2097, 0.2748, 0.2095, 0.2748, 0.03911, 0.3496, 0.03918, 0.3496, 0.1545, 0.619, 0.2105, 0.578, 0.2104, 0.578, 0.1545, 0.578, 0.0394, 0.619, 0.03944, 0.4633, 0.21, 0.3904, 0.2098, 0.3904, 0.03922, 0.4633, 0.03929, 0.4633, 0.1545, 0.7107, 0.2108, 0.619, 0.2105, 0.619, 0.03944, 0.7107, 0.03953, 0.7107, 0.1545, 0.578, 0.2104, 0.505, 0.2102, 0.505, 0.1545, 0.505, 0.03933, 0.578, 0.0394, 0.578, 0.1545, 0.3904, 0.2098, 0.3496, 0.2097, 0.3496, 0.1545, 0.3496, 0.03918, 0.3904, 0.03922, 0.505, 0.2102, 0.4633, 0.21, 0.4633, 0.1545, 0.4633, 0.03929, 0.505, 0.03933, 0.505, 0.1545, 0.2748, 0.03911, 0.3496, 0.03918, 0.3904, 0.03922, 0.4633, 0.03929, 0.505, 0.03933, 0.578, 0.0394, 0.619, 0.03944, 0.7107, 0.03953, 0.7538, 0.03957, 0.7697, 0.03959, 0.8425, 0.03966, 0.9108, 0.03972, 0.9108, 0.03972, 0.8425, 0.03966, 0.7697, 0.03959, 0.7538, 0.03957, 0.7107, 0.03953, 0.619, 0.03944, 0.578, 0.0394, 0.505, 0.03933, 0.4633, 0.03929, 0.3904, 0.03922, 0.3496, 0.03918, 0.2748, 0.03911, 0.1912, 0.03903, 0.1912, 0.03903, 0.9108, 0.916, 0.8425, 0.916, 0.8425, 0.916, 0.9108, 0.916, 0.1912, 0.309, 0.1912, 0.309, 0.1912, 0.03903, 0.1912, 0.03903, 0.1912, 0.309, 0.1912, 0.309, 0.1912, 0.3167, 0.1912, 0.3167, 0.1912, 0.3591, 0.1912, 0.3921, 0.1912, 0.4344, 0.1912, 0.4672, 0.1912, 0.5087, 0.1912, 0.5427, 0.1912, 0.5832, 0.1912, 0.618, 0.1912, 0.6575, 0.1912, 0.6918, 0.1912, 0.7311, 0.1912, 0.7676, 0.1912, 0.8061, 0.1912, 0.841, 0.1912, 0.8829, 0.1912, 0.916, 0.1912, 0.9537, 0.1912, 0.9537, 0.1912, 0.916, 0.1912, 0.8829, 0.1912, 0.841, 0.1912, 0.8061, 0.1912, 0.7676, 0.1912, 0.7311, 0.1912, 0.6918, 0.1912, 0.6575, 0.1912, 0.618, 0.1912, 0.5832, 0.1912, 0.5427, 0.1912, 0.5087, 0.1912, 0.4672, 0.1912, 0.4344, 0.1912, 0.3921, 0.1912, 0.3591, 0.1912, 0.3167, 0.1912, 0.3167, 0.9108, 0.3591, 0.9108, 0.3921, 0.9108, 0.4344, 0.9108, 0.4672, 0.9108, 0.5087, 0.9108, 0.5427, 0.9108, 0.5832, 0.9108, 0.618, 0.9108, 0.6575, 0.9108, 0.6918, 0.9108, 0.7311, 0.9108, 0.7676, 0.9108, 0.8061, 0.9108, 0.841, 0.9108, 0.8829, 0.9108, 0.916, 0.9108, 0.916, 0.9108, 0.8829, 0.9108, 0.841, 0.9108, 0.8061, 0.9108, 0.7676, 0.9108, 0.7311, 0.9108, 0.6918, 0.9108, 0.6575, 0.9108, 0.618, 0.9108, 0.5832, 0.9108, 0.5427, 0.9108, 0.5087, 0.9108, 0.4672, 0.9108, 0.4344, 0.9108, 0.3921, 0.9108, 0.3591, 0.9108, 0.3167, 0.9108, 0.3167, 0.9108, 0.3167, 0.9108, 0.3167, 0.8425, 0.916, 0.8425, 0.9537, 0.8425, 0.9537, 0.8425, 0.916, 0.7697, 0.9537, 0.7538, 0.9537, 0.7107, 0.9537, 0.619, 0.9537, 0.578, 0.9537, 0.505, 0.9537, 0.4633, 0.9537, 0.3904, 0.9537, 0.3496, 0.9537, 0.2748, 0.9537, 0.1912, 0.9537, 0.1912, 0.9537, 0.2748, 0.9537, 0.3496, 0.9537, 0.3904, 0.9537, 0.4633, 0.9537, 0.505, 0.9537, 0.578, 0.9537, 0.619, 0.9537, 0.7107, 0.9537, 0.7538, 0.9537, 0.7697, 0.9537, 0.8425, 0.9537, 0.8425, 0.9537, 0.9108, 0.03972, 0.9108, 0.309, 0.9108, 0.3167, 0.9108, 0.3167, 0.9108, 0.309, 0.9108, 0.03972])
me_dsc_1678.materials.append(mat_material)
me_dsc_1678.update()

# ---- objects
ob_dsc_1678 = bpy.data.objects.new('DSC_1678', me_dsc_1678)

# ---- transforms, parenting, visibility, modifiers, constraints
ob_dsc_1678.location = (0.0, 0.0, 0.5)
ob_dsc_1678.rotation_euler = (1.571, 0.0, 0.0)

# ---- collection membership
scene.collection.objects.link(ob_dsc_1678)

# ---- scene / render settings (as saved in the file)
scene.frame_start = 1; scene.frame_end = 250; scene.frame_set(1)
scene.render.engine = 'BLENDER_EEVEE_NEXT'
scene.cycles.sampling_pattern = 'TABULATED_SOBOL'
scene.cycles.use_light_tree = False
scene.view_settings.view_transform = 'Filmic'
bpy.context.view_layer.update()

# ---- added for rendering (the .blend has no active camera and no usable light): camera, sun
cam_auto = bpy.data.cameras.new('AutoCamera')
cam_auto.lens = 50.0
cam_auto.sensor_width = 36.0
cam_auto.clip_end = 1000.0
ob_auto_camera = bpy.data.objects.new('AutoCamera', cam_auto)
scene.collection.objects.link(ob_auto_camera)
ob_auto_camera.location = (1.04879, -1.01015, 1.31033)
ob_auto_camera.rotation_euler = (1.09748, -7.21219e-08, 0.694738)
scene.camera = ob_auto_camera
light_auto_sun = bpy.data.lights.new('AutoSun', 'SUN')
light_auto_sun.energy = 3.0
light_auto_sun.angle = 0.0523599
ob_auto_sun = bpy.data.objects.new('AutoSun', light_auto_sun)
scene.collection.objects.link(ob_auto_sun)
ob_auto_sun.rotation_euler = (0.872665, 0.174533, 0.523599)
bpy.context.view_layer.update()
